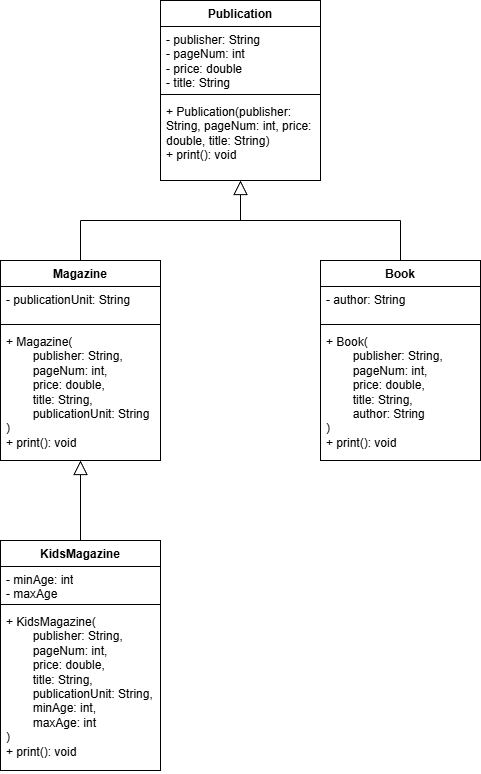

The diagram above was exported from draw.io. Its source (the exported page's mxGraphModel, read from the mxfile embedded in the PNG):
<mxGraphModel dx="1097" dy="562" grid="1" gridSize="10" guides="1" tooltips="1" connect="1" arrows="1" fold="1" page="1" pageScale="1" pageWidth="827" pageHeight="1169" math="0" shadow="0">
  <root>
    <mxCell id="0" />
    <mxCell id="1" parent="0" />
    <mxCell id="l6kkPyUvs63kdPkMmv7f-1" parent="1" style="swimlane;fontStyle=1;align=center;verticalAlign=top;childLayout=stackLayout;horizontal=1;startSize=26;horizontalStack=0;resizeParent=1;resizeParentMax=0;resizeLast=0;collapsible=1;marginBottom=0;whiteSpace=wrap;html=1;" value="Publication" vertex="1">
      <mxGeometry height="180" width="160" x="240" y="60" as="geometry" />
    </mxCell>
    <mxCell id="l6kkPyUvs63kdPkMmv7f-2" parent="l6kkPyUvs63kdPkMmv7f-1" style="text;strokeColor=none;fillColor=none;align=left;verticalAlign=top;spacingLeft=4;spacingRight=4;overflow=hidden;rotatable=0;points=[[0,0.5],[1,0.5]];portConstraint=eastwest;whiteSpace=wrap;html=1;" value="- publisher: String&lt;div&gt;- pageNum: int&lt;/div&gt;&lt;div&gt;- price: double&lt;/div&gt;&lt;div&gt;- title: String&lt;/div&gt;" vertex="1">
      <mxGeometry height="64" width="160" y="26" as="geometry" />
    </mxCell>
    <mxCell id="l6kkPyUvs63kdPkMmv7f-3" parent="l6kkPyUvs63kdPkMmv7f-1" style="line;strokeWidth=1;fillColor=none;align=left;verticalAlign=middle;spacingTop=-1;spacingLeft=3;spacingRight=3;rotatable=0;labelPosition=right;points=[];portConstraint=eastwest;strokeColor=inherit;" value="" vertex="1">
      <mxGeometry height="8" width="160" y="90" as="geometry" />
    </mxCell>
    <mxCell id="l6kkPyUvs63kdPkMmv7f-4" parent="l6kkPyUvs63kdPkMmv7f-1" style="text;strokeColor=none;fillColor=none;align=left;verticalAlign=top;spacingLeft=4;spacingRight=4;overflow=hidden;rotatable=0;points=[[0,0.5],[1,0.5]];portConstraint=eastwest;whiteSpace=wrap;html=1;" value="+ Publication(publisher: String, pageNum: int, price: double, title: String)&lt;div&gt;+ print(): void&lt;/div&gt;" vertex="1">
      <mxGeometry height="82" width="160" y="98" as="geometry" />
    </mxCell>
    <mxCell id="l6kkPyUvs63kdPkMmv7f-5" parent="1" style="swimlane;fontStyle=1;align=center;verticalAlign=top;childLayout=stackLayout;horizontal=1;startSize=26;horizontalStack=0;resizeParent=1;resizeParentMax=0;resizeLast=0;collapsible=1;marginBottom=0;whiteSpace=wrap;html=1;" value="Magazine" vertex="1">
      <mxGeometry height="200" width="160" x="80" y="320" as="geometry" />
    </mxCell>
    <mxCell id="l6kkPyUvs63kdPkMmv7f-6" parent="l6kkPyUvs63kdPkMmv7f-5" style="text;strokeColor=none;fillColor=none;align=left;verticalAlign=top;spacingLeft=4;spacingRight=4;overflow=hidden;rotatable=0;points=[[0,0.5],[1,0.5]];portConstraint=eastwest;whiteSpace=wrap;html=1;" value="- publicationUnit: String" vertex="1">
      <mxGeometry height="34" width="160" y="26" as="geometry" />
    </mxCell>
    <mxCell id="l6kkPyUvs63kdPkMmv7f-7" parent="l6kkPyUvs63kdPkMmv7f-5" style="line;strokeWidth=1;fillColor=none;align=left;verticalAlign=middle;spacingTop=-1;spacingLeft=3;spacingRight=3;rotatable=0;labelPosition=right;points=[];portConstraint=eastwest;strokeColor=inherit;" value="" vertex="1">
      <mxGeometry height="8" width="160" y="60" as="geometry" />
    </mxCell>
    <mxCell id="l6kkPyUvs63kdPkMmv7f-8" parent="l6kkPyUvs63kdPkMmv7f-5" style="text;strokeColor=none;fillColor=none;align=left;verticalAlign=top;spacingLeft=4;spacingRight=4;overflow=hidden;rotatable=0;points=[[0,0.5],[1,0.5]];portConstraint=eastwest;whiteSpace=wrap;html=1;" value="+ Magazine(&lt;div&gt;&lt;span style=&quot;white-space: pre;&quot;&gt;&#09;&lt;/span&gt;publisher: String, &lt;span style=&quot;white-space: pre;&quot;&gt;&#09;&lt;/span&gt;pageNum: int,&lt;/div&gt;&lt;div&gt;&lt;span style=&quot;white-space: pre;&quot;&gt;&#09;&lt;/span&gt;price: double,&lt;/div&gt;&lt;div&gt;&lt;span style=&quot;white-space: pre;&quot;&gt;&#09;&lt;/span&gt;title: String, &lt;span style=&quot;white-space: pre;&quot;&gt;&#09;&lt;/span&gt;publicationUnit: String&lt;/div&gt;&lt;div&gt;)&lt;span style=&quot;white-space: pre;&quot;&gt;&#09;&lt;/span&gt;&lt;div&gt;+ print(): void&lt;/div&gt;&lt;/div&gt;" vertex="1">
      <mxGeometry height="132" width="160" y="68" as="geometry" />
    </mxCell>
    <mxCell id="l6kkPyUvs63kdPkMmv7f-9" parent="1" style="swimlane;fontStyle=1;align=center;verticalAlign=top;childLayout=stackLayout;horizontal=1;startSize=26;horizontalStack=0;resizeParent=1;resizeParentMax=0;resizeLast=0;collapsible=1;marginBottom=0;whiteSpace=wrap;html=1;" value="Book" vertex="1">
      <mxGeometry height="200" width="160" x="400" y="320" as="geometry" />
    </mxCell>
    <mxCell id="l6kkPyUvs63kdPkMmv7f-10" parent="l6kkPyUvs63kdPkMmv7f-9" style="text;strokeColor=none;fillColor=none;align=left;verticalAlign=top;spacingLeft=4;spacingRight=4;overflow=hidden;rotatable=0;points=[[0,0.5],[1,0.5]];portConstraint=eastwest;whiteSpace=wrap;html=1;" value="- author: String" vertex="1">
      <mxGeometry height="34" width="160" y="26" as="geometry" />
    </mxCell>
    <mxCell id="l6kkPyUvs63kdPkMmv7f-11" parent="l6kkPyUvs63kdPkMmv7f-9" style="line;strokeWidth=1;fillColor=none;align=left;verticalAlign=middle;spacingTop=-1;spacingLeft=3;spacingRight=3;rotatable=0;labelPosition=right;points=[];portConstraint=eastwest;strokeColor=inherit;" value="" vertex="1">
      <mxGeometry height="8" width="160" y="60" as="geometry" />
    </mxCell>
    <mxCell id="l6kkPyUvs63kdPkMmv7f-12" parent="l6kkPyUvs63kdPkMmv7f-9" style="text;strokeColor=none;fillColor=none;align=left;verticalAlign=top;spacingLeft=4;spacingRight=4;overflow=hidden;rotatable=0;points=[[0,0.5],[1,0.5]];portConstraint=eastwest;whiteSpace=wrap;html=1;" value="+ Book(&lt;div&gt;&lt;span style=&quot;white-space: pre;&quot;&gt;&#09;&lt;/span&gt;publisher: String, &lt;span style=&quot;white-space: pre;&quot;&gt;&#09;&lt;/span&gt;pageNum: int,&lt;/div&gt;&lt;div&gt;&lt;span style=&quot;white-space: pre;&quot;&gt;&#09;&lt;/span&gt;price: double,&lt;/div&gt;&lt;div&gt;&lt;span style=&quot;white-space: pre;&quot;&gt;&#09;&lt;/span&gt;title: String, &lt;span style=&quot;white-space: pre;&quot;&gt;&#09;&lt;/span&gt;&lt;/div&gt;&lt;div&gt;&lt;span style=&quot;white-space: pre;&quot;&gt;&#09;&lt;/span&gt;author: String&lt;/div&gt;&lt;div&gt;)&lt;span style=&quot;white-space: pre;&quot;&gt;&#09;&lt;/span&gt;&lt;div&gt;+ print(): void&lt;/div&gt;&lt;/div&gt;" vertex="1">
      <mxGeometry height="132" width="160" y="68" as="geometry" />
    </mxCell>
    <mxCell id="l6kkPyUvs63kdPkMmv7f-13" parent="1" style="swimlane;fontStyle=1;align=center;verticalAlign=top;childLayout=stackLayout;horizontal=1;startSize=26;horizontalStack=0;resizeParent=1;resizeParentMax=0;resizeLast=0;collapsible=1;marginBottom=0;whiteSpace=wrap;html=1;" value="KidsMagazine" vertex="1">
      <mxGeometry height="230" width="160" x="80" y="600" as="geometry" />
    </mxCell>
    <mxCell id="l6kkPyUvs63kdPkMmv7f-14" parent="l6kkPyUvs63kdPkMmv7f-13" style="text;strokeColor=none;fillColor=none;align=left;verticalAlign=top;spacingLeft=4;spacingRight=4;overflow=hidden;rotatable=0;points=[[0,0.5],[1,0.5]];portConstraint=eastwest;whiteSpace=wrap;html=1;" value="- minAge: int&lt;div&gt;- maxAge&lt;/div&gt;" vertex="1">
      <mxGeometry height="34" width="160" y="26" as="geometry" />
    </mxCell>
    <mxCell id="l6kkPyUvs63kdPkMmv7f-15" parent="l6kkPyUvs63kdPkMmv7f-13" style="line;strokeWidth=1;fillColor=none;align=left;verticalAlign=middle;spacingTop=-1;spacingLeft=3;spacingRight=3;rotatable=0;labelPosition=right;points=[];portConstraint=eastwest;strokeColor=inherit;" value="" vertex="1">
      <mxGeometry height="8" width="160" y="60" as="geometry" />
    </mxCell>
    <mxCell id="l6kkPyUvs63kdPkMmv7f-16" parent="l6kkPyUvs63kdPkMmv7f-13" style="text;strokeColor=none;fillColor=none;align=left;verticalAlign=top;spacingLeft=4;spacingRight=4;overflow=hidden;rotatable=0;points=[[0,0.5],[1,0.5]];portConstraint=eastwest;whiteSpace=wrap;html=1;" value="+ KidsMagazine(&lt;div&gt;&lt;span style=&quot;white-space: pre;&quot;&gt;&#09;&lt;/span&gt;publisher: String, &lt;span style=&quot;white-space: pre;&quot;&gt;&#09;&lt;/span&gt;pageNum: int,&lt;/div&gt;&lt;div&gt;&lt;span style=&quot;white-space: pre;&quot;&gt;&#09;&lt;/span&gt;price: double,&lt;/div&gt;&lt;div&gt;&lt;span style=&quot;white-space: pre;&quot;&gt;&#09;&lt;/span&gt;title: String, &lt;span style=&quot;white-space: pre;&quot;&gt;&#09;&lt;/span&gt;publicationUnit: String,&lt;/div&gt;&lt;div&gt;&lt;span style=&quot;white-space: pre;&quot;&gt;&#09;&lt;/span&gt;minAge: int,&lt;br&gt;&lt;/div&gt;&lt;div&gt;&lt;span style=&quot;white-space: pre;&quot;&gt;&#09;&lt;/span&gt;maxAge: int&lt;br&gt;&lt;/div&gt;&lt;div&gt;)&lt;span style=&quot;white-space: pre;&quot;&gt;&#09;&lt;/span&gt;&lt;div&gt;+ print(): void&lt;/div&gt;&lt;/div&gt;" vertex="1">
      <mxGeometry height="162" width="160" y="68" as="geometry" />
    </mxCell>
    <mxCell id="l6kkPyUvs63kdPkMmv7f-17" edge="1" parent="1" source="l6kkPyUvs63kdPkMmv7f-13" style="endArrow=block;endFill=0;endSize=12;html=1;rounded=0;exitX=0.5;exitY=0;exitDx=0;exitDy=0;" target="l6kkPyUvs63kdPkMmv7f-8" value="">
      <mxGeometry relative="1" width="160" as="geometry">
        <mxPoint x="180" y="560" as="sourcePoint" />
        <mxPoint x="170" y="530" as="targetPoint" />
      </mxGeometry>
    </mxCell>
    <mxCell id="l6kkPyUvs63kdPkMmv7f-18" edge="1" parent="1" style="endArrow=block;endFill=0;endSize=12;html=1;rounded=0;entryX=0.5;entryY=1;entryDx=0;entryDy=0;" target="l6kkPyUvs63kdPkMmv7f-1" value="">
      <mxGeometry relative="1" width="160" as="geometry">
        <mxPoint x="320" y="280" as="sourcePoint" />
        <mxPoint x="330" y="250" as="targetPoint" />
      </mxGeometry>
    </mxCell>
    <mxCell id="l6kkPyUvs63kdPkMmv7f-19" edge="1" parent="1" style="endArrow=none;html=1;rounded=0;" value="">
      <mxGeometry height="50" relative="1" width="50" as="geometry">
        <mxPoint x="160" y="280" as="sourcePoint" />
        <mxPoint x="480" y="280" as="targetPoint" />
      </mxGeometry>
    </mxCell>
    <mxCell id="l6kkPyUvs63kdPkMmv7f-20" edge="1" parent="1" style="endArrow=none;html=1;rounded=0;" target="l6kkPyUvs63kdPkMmv7f-5" value="">
      <mxGeometry height="50" relative="1" width="50" as="geometry">
        <mxPoint x="160" y="280" as="sourcePoint" />
        <mxPoint x="490" y="290" as="targetPoint" />
      </mxGeometry>
    </mxCell>
    <mxCell id="l6kkPyUvs63kdPkMmv7f-21" edge="1" parent="1" style="endArrow=none;html=1;rounded=0;entryX=0.5;entryY=0;entryDx=0;entryDy=0;" target="l6kkPyUvs63kdPkMmv7f-9" value="">
      <mxGeometry height="50" relative="1" width="50" as="geometry">
        <mxPoint x="480" y="280" as="sourcePoint" />
        <mxPoint x="170" y="330" as="targetPoint" />
      </mxGeometry>
    </mxCell>
  </root>
</mxGraphModel>